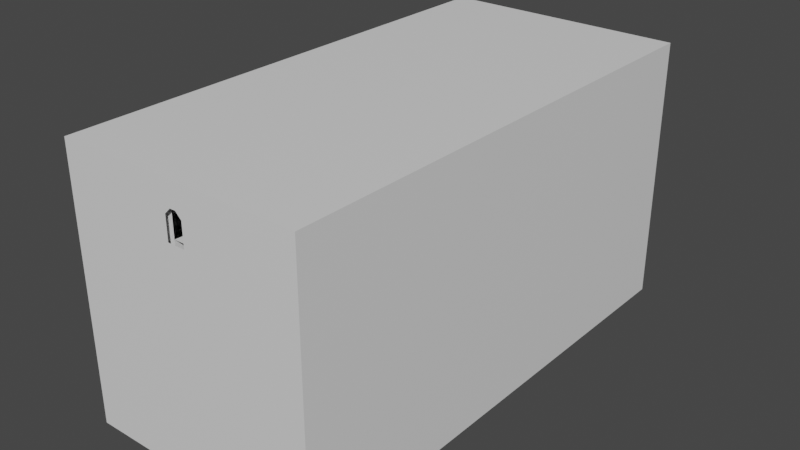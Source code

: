 # Source: tutorial_facilityRoomPushing3.blend  (saved by Blender 2.81.16; exported with 4.5.12 LTS)
import bpy
from mathutils import Matrix  # noqa: F401  (used for matrix-valued properties, if any)

bpy.ops.wm.read_factory_settings(use_empty=True)
scene = bpy.context.scene
scene.name = 'Scene'

# ---- collections
col_collection = bpy.data.collections.new('Collection'); scene.collection.children.link(col_collection)

# ---- materials (node trees are filled in below, after node groups)
mat_tile = bpy.data.materials.new('Tile')
mat_tile.use_transparent_shadow = False
mat_light = bpy.data.materials.new('Light')
mat_light.alpha_threshold = 0.0
mat_light.use_transparent_shadow = False
mat_light.line_color = (0.0, 0.0, 0.0, 1.0)

# ---- material node trees
mat_tile.use_nodes = True; mat_tile.node_tree.nodes.clear()
_N = mat_tile.node_tree.nodes; _L = mat_tile.node_tree.links
n0 = _N.new('ShaderNodeOutputMaterial'); n0.name = 'Material Output'; n0.location = (300, 300)
n1 = _N.new('ShaderNodeBsdfPrincipled'); n1.name = 'Principled BSDF'; n1.location = (10, 300)
n1.distribution = 'GGX'
n1.subsurface_method = 'BURLEY'
n1.inputs[3].default_value = 1.45
n1.inputs[27].default_value = (0.0, 0.0, 0.0, 1.0)
n1.inputs[28].default_value = 1.0
_L.new(n1.outputs[0], n0.inputs[0])
n0.is_active_output = True
mat_light.use_nodes = True; mat_light.node_tree.nodes.clear()
_N = mat_light.node_tree.nodes; _L = mat_light.node_tree.links
n0 = _N.new('ShaderNodeOutputMaterial'); n0.name = 'Material Output'; n0.location = (300, 300)
n1 = _N.new('ShaderNodeBsdfPrincipled'); n1.name = 'Principled BSDF'; n1.location = (10, 300)
n1.distribution = 'GGX'
n1.subsurface_method = 'BURLEY'
n1.inputs[2].default_value = 0.4
n1.inputs[3].default_value = 1.45
n1.inputs[27].default_value = (0.0, 0.0, 0.0, 1.0)
n1.inputs[28].default_value = 1.0
_L.new(n1.outputs[0], n0.inputs[0])
n0.is_active_output = True

# ---- world
world_world = bpy.data.worlds.new('World'); scene.world = world_world
world_world.use_nodes = True; world_world.node_tree.nodes.clear()
_N = world_world.node_tree.nodes; _L = world_world.node_tree.links
n0 = _N.new('ShaderNodeOutputWorld'); n0.name = 'World Output'; n0.location = (300, 300)
n1 = _N.new('ShaderNodeBackground'); n1.name = 'Background'; n1.location = (10, 300)
n1.inputs[0].default_value = (0.05088, 0.05088, 0.05088, 1.0)
_L.new(n1.outputs[0], n0.inputs[0])
n0.is_active_output = True
world_world.color = (0.05088, 0.05088, 0.05088)
world_world.use_sun_shadow = False
world_world.sun_shadow_jitter_overblur = 0.0

# ---- meshes
me_cube_001 = bpy.data.meshes.new('Cube.001')
me_cube_001.from_pydata([(16.0, 84.0, 0.0), (16.0, 84.0, 8.0), (16.0, 0.0, 0.0), (16.0, 0.0, 8.0), (-16.0, 84.0, 0.0), (-16.0, 84.0, 8.0), (-16.0, 0.0, 0.0), (-16.0, 0.0, 8.0), (-1.5, 0.0, 0.0), (1.5, 0.0, 0.0), (16.0, 56.0, 8.0), (16.0, 60.0, 8.0), (1.5, 84.0, 0.0), (-1.5, 84.0, 0.0), (-16.0, 28.0, 0.0), (-16.0, 44.0, 0.0), (16.0, 76.0, 0.0), (16.0, 72.0, 0.0), (-16.0, 56.0, 0.0), (-16.0, 60.0, 0.0), (-16.0, 76.0, 0.0), (16.0, 8.0, 8.0), (16.0, 60.0, 0.0), (16.0, 0.0, 2.55), (16.0, 0.0, 2.45), (-16.0, 0.0, 2.55), (-16.0, 0.0, 2.45), (-16.0, 84.0, 2.55), (-16.0, 84.0, 2.45), (16.0, 84.0, 2.45), (16.0, 84.0, 2.55), (16.0, 28.0, 8.0), (16.0, 24.0, 0.0), (16.0, 0.0, -8.0), (16.0, 84.0, -8.0), (1.5, 0.0, -8.0), (-16.0, 84.0, -8.0), (-16.0, 0.0, -8.0), (-1.5, 84.0, -8.0), (-1.5, 0.0, -8.0), (1.5, 84.0, -8.0), (-16.0, 28.0, 8.0), (-16.0, 8.0, 8.0), (-16.0, 8.0, 0.0), (-16.0, 12.0, 0.0), (-16.0, 56.0, 8.0), (-16.0, 72.0, 8.0), (-16.0, 76.0, 8.0), (1.0, 76.0, 0.0), (1.0, 72.0, 0.0), (1.0, 60.0, 0.0), (1.0, 56.0, 0.0), (1.0, 44.0, 0.0), (1.0, 40.0, 0.0), (1.0, 28.0, 0.0), (1.0, 24.0, 0.0), (1.0, 12.0, 0.0), (1.0, 8.0, 0.0), (-1.0, 76.0, 0.0), (-1.0, 72.0, 0.0), (-1.0, 60.0, 0.0), (-1.0, 56.0, 0.0), (-1.0, 44.0, 0.0), (-1.0, 40.0, 0.0), (-1.0, 28.0, 0.0), (-1.0, 24.0, 0.0), (-1.0, 12.0, 0.0), (-1.0, 8.0, 0.0), (16.0, 44.0, 2.45), (16.0, 76.0, 2.45), (16.0, 12.0, 2.55), (16.0, 24.0, 2.55), (16.0, 28.0, 2.55), (16.0, 60.0, 2.55), (-16.0, 76.0, 2.45), (-16.0, 72.0, 2.45), (-16.0, 60.0, 2.45), (-16.0, 44.0, 2.45), (-16.0, 8.0, 2.45), (-16.0, 76.0, 2.55), (-16.0, 72.0, 2.55), (-16.0, 60.0, 2.55), (-16.0, 56.0, 2.55), (-16.0, 40.0, 2.55), (-16.0, 28.0, 2.55), (-16.0, 8.0, 2.55), (16.0, 8.0, -8.0), (16.0, 12.0, -8.0), (16.0, 24.0, -8.0), (16.0, 28.0, -8.0), (16.0, 40.0, -8.0), (16.0, 44.0, -8.0), (16.0, 56.0, -8.0), (16.0, 60.0, -8.0), (16.0, 72.0, -8.0), (16.0, 76.0, -8.0), (-16.0, 76.0, -8.0), (-16.0, 72.0, -8.0), (-16.0, 60.0, -8.0), (-16.0, 56.0, -8.0), (-16.0, 44.0, -8.0), (-16.0, 40.0, -8.0), (-16.0, 28.0, -8.0), (-16.0, 24.0, -8.0), (-16.0, 12.0, -8.0), (-16.0, 8.0, -8.0), (1.0, 76.0, -8.0), (1.0, 72.0, -8.0), (1.0, 60.0, -8.0), (1.0, 56.0, -8.0), (1.0, 44.0, -8.0), (1.0, 40.0, -8.0), (1.0, 28.0, -8.0), (1.0, 24.0, -8.0), (1.0, 12.0, -8.0), (1.0, 8.0, -8.0), (-1.0, 76.0, -8.0), (-1.0, 72.0, -8.0), (-1.0, 60.0, -8.0), (-1.0, 56.0, -8.0), (-1.0, 44.0, -8.0), (-1.0, 40.0, -8.0), (-1.0, 28.0, -8.0), (-1.0, 24.0, -8.0), (-1.0, 12.0, -8.0), (-1.0, 8.0, -8.0), (16.0, 72.0, 8.0), (16.0, 56.0, 0.0), (16.0, 12.0, 8.0), (16.0, 28.0, 0.0), (16.0, 8.0, 0.0), (16.0, 12.0, 0.0), (16.0, 24.0, 8.0), (16.0, 24.0, 2.45), (16.0, 28.0, 2.45), (16.0, 8.0, 2.45), (16.0, 12.0, 2.45), (16.0, 56.0, 2.45), (16.0, 60.0, 2.45), (16.0, 8.0, 2.55), (16.0, 44.0, 2.55), (16.0, 56.0, 2.55), (-16.0, 12.0, 2.55), (-16.0, 24.0, 2.55), (-16.0, 44.0, 2.55), (-16.0, 60.0, 8.0), (-16.0, 12.0, 2.45), (-16.0, 24.0, 2.45), (-16.0, 28.0, 2.45), (-16.0, 40.0, 2.45), (-16.0, 56.0, 2.45), (-16.0, 40.0, 0.0), (-16.0, 24.0, 0.0), (-16.0, 72.0, 0.0), (-16.0, 24.0, 8.0), (-16.0, 12.0, 8.0), (-16.0, 44.0, 8.0), (-16.0, 40.0, 8.0), (1.5, 0.0, 2.45), (1.5, 0.0, 2.55), (1.5, 84.0, 4.0), (-1.5, 84.0, 4.0), (-1.5, 0.0, 2.45), (-1.5, 0.0, 2.55), (0.5, 84.0, 5.0), (-0.5, 84.0, 5.0), (16.0, 84.0, 4.0), (16.0, 84.0, 5.0), (-16.0, 84.0, 4.0), (-16.0, 84.0, 5.0), (-1.5, 84.0, 2.55), (1.5, 84.0, 2.55), (-1.5, 84.0, 2.45), (1.5, 84.0, 2.45), (16.0, 0.0, 4.0), (-16.0, 0.0, 4.0), (16.0, 0.0, 5.0), (-16.0, 0.0, 5.0), (1.5, 0.0, 4.0), (0.5, 0.0, 5.0), (-1.5, 0.0, 4.0), (-0.5, 0.0, 5.0), (3.672e-06, 0.0, 8.0), (3.672e-06, 0.0, 5.0), (-3.672e-06, 84.0, 8.0), (-3.672e-06, 84.0, 5.0), (16.0, 40.0, 0.0), (16.0, 44.0, 0.0), (16.0, 44.0, 8.0), (16.0, 40.0, 8.0), (16.0, 76.0, 2.55), (16.0, 40.0, 2.45), (16.0, 40.0, 2.55), (16.0, 76.0, 8.0), (16.0, 72.0, 2.45), (16.0, 72.0, 2.55), (-20.0, 60.0, 0.0), (-20.0, 56.0, 0.0), (-20.0, 60.0, 2.45), (-20.0, 60.0, 2.55), (-20.0, 28.0, 0.0), (-20.0, 24.0, 0.0), (-20.0, 56.0, 8.0), (-20.0, 56.0, 2.55), (-20.0, 28.0, 8.0), (-20.0, 28.0, 2.55), (-20.0, 24.0, 8.0), (-20.0, 24.0, 2.55), (-20.0, 24.0, 2.45), (-20.0, 60.0, 8.0), (-20.0, 28.0, 2.45), (-20.0, 56.0, 2.45), (20.0, 72.0, 0.0), (20.0, 76.0, 0.0), (20.0, 76.0, 2.45), (20.0, 8.0, 0.0), (20.0, 12.0, 0.0), (20.0, 8.0, 2.45), (20.0, 8.0, 2.55), (20.0, 12.0, 2.45), (20.0, 12.0, 8.0), (20.0, 8.0, 8.0), (20.0, 44.0, 2.45), (20.0, 44.0, 2.55), (20.0, 12.0, 2.55), (20.0, 40.0, 0.0), (20.0, 44.0, 0.0), (20.0, 44.0, 8.0), (20.0, 40.0, 8.0), (20.0, 40.0, 2.45), (20.0, 40.0, 2.55), (20.0, 76.0, 8.0), (20.0, 76.0, 2.55), (20.0, 72.0, 2.45), (20.0, 72.0, 2.55), (20.0, 72.0, 8.0), (16.0, 76.0, -12.0), (16.0, 84.0, -12.0), (-1.5, 84.0, -12.0), (-16.0, 84.0, -12.0), (1.5, 84.0, -12.0), (16.0, 12.0, -12.0), (16.0, 24.0, -12.0), (16.0, 28.0, -12.0), (16.0, 40.0, -12.0), (16.0, 44.0, -12.0), (16.0, 56.0, -12.0), (16.0, 60.0, -12.0), (16.0, 72.0, -12.0), (-16.0, 76.0, -12.0), (-16.0, 72.0, -12.0), (-16.0, 60.0, -12.0), (-16.0, 56.0, -12.0), (-16.0, 44.0, -12.0), (-16.0, 40.0, -12.0), (-16.0, 28.0, -12.0), (-16.0, 24.0, -12.0), (-16.0, 12.0, -12.0), (1.0, 76.0, -12.0), (1.0, 72.0, -12.0), (1.0, 60.0, -12.0), (1.0, 56.0, -12.0), (1.0, 44.0, -12.0), (1.0, 40.0, -12.0), (1.0, 28.0, -12.0), (1.0, 24.0, -12.0), (1.0, 12.0, -12.0), (-1.0, 76.0, -12.0), (-1.0, 72.0, -12.0), (-1.0, 60.0, -12.0), (-1.0, 56.0, -12.0), (-1.0, 44.0, -12.0), (-1.0, 40.0, -12.0), (-1.0, 28.0, -12.0), (-1.0, 24.0, -12.0), (-1.0, 12.0, -12.0), (16.0, 76.0, -16.0), (16.0, 84.0, -16.0), (-1.5, 84.0, -16.0), (-16.0, 84.0, -16.0), (1.5, 84.0, -16.0), (16.0, 24.0, -16.0), (16.0, 28.0, -16.0), (16.0, 40.0, -16.0), (16.0, 44.0, -16.0), (16.0, 56.0, -16.0), (16.0, 60.0, -16.0), (16.0, 72.0, -16.0), (-16.0, 76.0, -16.0), (-16.0, 72.0, -16.0), (-16.0, 60.0, -16.0), (-16.0, 56.0, -16.0), (-16.0, 44.0, -16.0), (-16.0, 40.0, -16.0), (-16.0, 28.0, -16.0), (-16.0, 24.0, -16.0), (1.0, 76.0, -16.0), (1.0, 72.0, -16.0), (1.0, 60.0, -16.0), (1.0, 56.0, -16.0), (1.0, 44.0, -16.0), (1.0, 40.0, -16.0), (1.0, 28.0, -16.0), (1.0, 24.0, -16.0), (-1.0, 76.0, -16.0), (-1.0, 72.0, -16.0), (-1.0, 60.0, -16.0), (-1.0, 56.0, -16.0), (-1.0, 44.0, -16.0), (-1.0, 40.0, -16.0), (-1.0, 28.0, -16.0), (-1.0, 24.0, -16.0), (16.0, 76.0, -20.0), (16.0, 84.0, -20.0), (-1.5, 84.0, -20.0), (-16.0, 84.0, -20.0), (1.5, 84.0, -20.0), (16.0, 28.0, -20.0), (16.0, 40.0, -20.0), (16.0, 44.0, -20.0), (16.0, 56.0, -20.0), (16.0, 60.0, -20.0), (16.0, 72.0, -20.0), (-16.0, 76.0, -20.0), (-16.0, 72.0, -20.0), (-16.0, 60.0, -20.0), (-16.0, 56.0, -20.0), (-16.0, 44.0, -20.0), (-16.0, 40.0, -20.0), (-16.0, 28.0, -20.0), (1.0, 76.0, -20.0), (1.0, 72.0, -20.0), (1.0, 60.0, -20.0), (1.0, 56.0, -20.0), (1.0, 44.0, -20.0), (1.0, 40.0, -20.0), (1.0, 28.0, -20.0), (-1.0, 76.0, -20.0), (-1.0, 72.0, -20.0), (-1.0, 60.0, -20.0), (-1.0, 56.0, -20.0), (-1.0, 44.0, -20.0), (-1.0, 40.0, -20.0), (-1.0, 28.0, -20.0), (16.0, 76.0, -24.0), (16.0, 84.0, -24.0), (-1.5, 84.0, -24.0), (-16.0, 84.0, -24.0), (1.5, 84.0, -24.0), (16.0, 40.0, -24.0), (16.0, 44.0, -24.0), (16.0, 56.0, -24.0), (16.0, 60.0, -24.0), (16.0, 72.0, -24.0), (-16.0, 76.0, -24.0), (-16.0, 72.0, -24.0), (-16.0, 60.0, -24.0), (-16.0, 56.0, -24.0), (-16.0, 44.0, -24.0), (-16.0, 40.0, -24.0), (1.0, 76.0, -24.0), (1.0, 72.0, -24.0), (1.0, 60.0, -24.0), (1.0, 56.0, -24.0), (1.0, 44.0, -24.0), (1.0, 40.0, -24.0), (-1.0, 76.0, -24.0), (-1.0, 72.0, -24.0), (-1.0, 60.0, -24.0), (-1.0, 56.0, -24.0), (-1.0, 44.0, -24.0), (-1.0, 40.0, -24.0), (16.0, 76.0, -28.0), (16.0, 84.0, -28.0), (-1.5, 84.0, -28.0), (-16.0, 84.0, -28.0), (1.5, 84.0, -28.0), (16.0, 44.0, -28.0), (16.0, 56.0, -28.0), (16.0, 60.0, -28.0), (16.0, 72.0, -28.0), (-16.0, 76.0, -28.0), (-16.0, 72.0, -28.0), (-16.0, 60.0, -28.0), (-16.0, 56.0, -28.0), (-16.0, 44.0, -28.0), (1.0, 76.0, -28.0), (1.0, 72.0, -28.0), (1.0, 60.0, -28.0), (1.0, 56.0, -28.0), (1.0, 44.0, -28.0), (-1.0, 76.0, -28.0), (-1.0, 72.0, -28.0), (-1.0, 60.0, -28.0), (-1.0, 56.0, -28.0), (-1.0, 44.0, -28.0), (16.0, 76.0, -32.0), (16.0, 84.0, -32.0), (-1.5, 84.0, -32.0), (-16.0, 84.0, -32.0), (1.5, 84.0, -32.0), (16.0, 56.0, -32.0), (16.0, 60.0, -32.0), (16.0, 72.0, -32.0), (-16.0, 76.0, -32.0), (-16.0, 72.0, -32.0), (-16.0, 60.0, -32.0), (-16.0, 56.0, -32.0), (1.0, 76.0, -32.0), (1.0, 72.0, -32.0), (1.0, 60.0, -32.0), (1.0, 56.0, -32.0), (-1.0, 76.0, -32.0), (-1.0, 72.0, -32.0), (-1.0, 60.0, -32.0), (-1.0, 56.0, -32.0), (16.0, 76.0, -36.0), (16.0, 84.0, -36.0), (-1.5, 84.0, -36.0), (-16.0, 84.0, -36.0), (1.5, 84.0, -36.0), (16.0, 60.0, -36.0), (16.0, 72.0, -36.0), (-16.0, 76.0, -36.0), (-16.0, 72.0, -36.0), (-16.0, 60.0, -36.0), (1.0, 76.0, -36.0), (1.0, 72.0, -36.0), (1.0, 60.0, -36.0), (-1.0, 76.0, -36.0), (-1.0, 72.0, -36.0), (-1.0, 60.0, -36.0), (-21.0, -1.0, -37.0), (-21.0, -1.0, 9.0), (-21.0, 85.0, -37.0), (-21.0, 85.0, 9.0), (21.0, -1.0, -37.0), (21.0, -1.0, 9.0), (21.0, 85.0, -37.0), (21.0, 85.0, 9.0), (1.5, 85.0, 0.0), (-1.5, 85.0, 0.0), (1.5, 85.0, 4.0), (-1.5, 85.0, 4.0), (0.5, 85.0, 5.0), (-0.5, 85.0, 5.0), (-1.5, -1.0, 0.0), (1.5, -1.0, 0.0), (1.5, -1.0, 4.0), (0.5, -1.0, 5.0), (-1.5, -1.0, 4.0), (-0.5, -1.0, 5.0)], [], [(103, 104, 257, 256), (114, 87, 241, 266), (58, 13, 38, 116), (42, 21, 3, 182, 7), (6, 8, 39, 37), (48, 12, 13, 58), (117, 116, 267, 268), (4, 20, 96, 36), (89, 90, 244, 243), (102, 103, 256, 255), (116, 38, 238, 267), (88, 89, 243, 242), (101, 102, 255, 254), (87, 88, 242, 241), (100, 101, 254, 253), (34, 40, 240, 237), (42, 7, 177, 175, 25, 85), (125, 124, 104, 105), (113, 114, 266, 265), (193, 1, 167, 166, 30, 190), (130, 2, 24, 135), (135, 24, 23, 139), (39, 125, 105, 37), (104, 124, 275, 257), (20, 4, 28, 74), (74, 28, 27, 79), (99, 100, 253, 252), (112, 113, 265, 264), (98, 99, 252, 251), (38, 36, 239, 238), (20, 153, 97, 96), (18, 15, 100, 99), (13, 4, 36, 38), (9, 2, 33, 35), (16, 0, 34, 95), (57, 9, 35, 115), (43, 6, 37, 105), (0, 12, 40, 34), (151, 14, 102, 101), (86, 115, 35, 33), (15, 151, 101, 100), (19, 18, 99, 98), (111, 112, 264, 263), (153, 19, 98, 97), (87, 114, 115, 86), (14, 152, 103, 102), (152, 44, 104, 103), (12, 48, 106, 40), (48, 49, 107, 106), (49, 50, 108, 107), (50, 51, 109, 108), (51, 52, 110, 109), (52, 53, 111, 110), (53, 54, 112, 111), (54, 55, 113, 112), (55, 56, 114, 113), (56, 57, 115, 114), (2, 130, 86, 33), (130, 131, 87, 86), (131, 32, 88, 87), (32, 129, 89, 88), (129, 186, 90, 89), (186, 187, 91, 90), (187, 127, 92, 91), (127, 22, 93, 92), (22, 17, 94, 93), (17, 16, 95, 94), (26, 78, 85, 25), (6, 43, 78, 26), (29, 69, 190, 30), (194, 138, 73, 195), (137, 68, 140, 141), (191, 134, 72, 192), (133, 136, 70, 71), (0, 16, 69, 29), (17, 22, 138, 194), (127, 187, 68, 137), (186, 129, 134, 191), (32, 131, 136, 133), (3, 21, 139, 23, 174, 176), (128, 132, 71, 70), (31, 189, 192, 72), (188, 10, 141, 140), (11, 126, 195, 73), (9, 57, 67, 8), (57, 56, 66, 67), (56, 55, 65, 66), (55, 54, 64, 65), (54, 53, 63, 64), (53, 52, 62, 63), (52, 51, 61, 62), (51, 50, 60, 61), (50, 49, 59, 60), (49, 48, 58, 59), (5, 184, 1, 193, 47), (47, 193, 126, 46), (46, 126, 11, 145), (145, 11, 10, 45), (45, 10, 188, 156), (156, 188, 189, 157), (157, 189, 31, 41), (41, 31, 132, 154), (154, 132, 128, 155), (155, 128, 21, 42), (8, 67, 125, 39), (67, 66, 124, 125), (66, 65, 123, 124), (65, 64, 122, 123), (64, 63, 121, 122), (63, 62, 120, 121), (62, 61, 119, 120), (61, 60, 118, 119), (60, 59, 117, 118), (59, 58, 116, 117), (138, 137, 141, 73), (134, 133, 71, 72), (22, 127, 137, 138), (129, 32, 133, 134), (132, 31, 72, 71), (10, 11, 73, 141), (154, 155, 142, 143), (84, 41, 204, 205), (157, 41, 84, 83), (45, 156, 144, 82), (46, 145, 81, 80), (19, 153, 75, 76), (15, 18, 150, 77), (14, 151, 149, 148), (44, 152, 147, 146), (76, 75, 80, 81), (77, 150, 82, 144), (148, 149, 83, 84), (146, 147, 143, 142), (19, 76, 198, 196), (41, 154, 206, 204), (15, 77, 149, 151), (156, 157, 83, 144), (143, 147, 208, 207), (20, 74, 75, 153), (47, 46, 80, 79), (80, 75, 74, 79), (45, 82, 203, 202), (83, 149, 77, 144), (148, 84, 205, 210), (26, 25, 163, 162), (23, 24, 158, 159), (161, 165, 169, 168), (171, 173, 29, 30), (27, 28, 172, 170), (184, 185, 164, 167, 1), (164, 160, 166, 167), (161, 168, 27, 170), (28, 4, 13, 172), (5, 47, 79, 27, 168, 169), (30, 166, 160, 171), (0, 29, 173, 12), (26, 162, 8, 6), (24, 2, 9, 158), (176, 174, 178, 179), (175, 177, 181, 180), (175, 180, 163, 25), (174, 23, 159, 178), (182, 3, 176, 179, 183), (85, 78, 146, 142), (155, 42, 85, 142), (105, 104, 44, 43), (78, 43, 44, 146), (7, 182, 183, 181, 177), (5, 169, 165, 185, 184), (193, 190, 232, 231), (140, 68, 222, 223), (128, 70, 224, 220), (186, 191, 229, 225), (135, 139, 218, 217), (69, 16, 213, 214), (16, 17, 212, 213), (139, 21, 221, 218), (126, 193, 231, 235), (209, 202, 203, 199), (200, 210, 208, 201), (204, 206, 207, 205), (196, 198, 211, 197), (203, 211, 198, 199), (207, 208, 210, 205), (81, 145, 209, 199), (82, 150, 211, 203), (76, 81, 199, 198), (147, 152, 201, 208), (154, 143, 207, 206), (145, 45, 202, 209), (18, 19, 196, 197), (14, 148, 210, 200), (150, 18, 197, 211), (152, 14, 200, 201), (214, 233, 234, 232), (222, 229, 230, 223), (219, 217, 218, 224), (213, 212, 233, 214), (226, 225, 229, 222), (216, 215, 217, 219), (221, 220, 224, 218), (228, 227, 223, 230), (235, 231, 232, 234), (17, 194, 233, 212), (194, 195, 234, 233), (188, 140, 223, 227), (136, 131, 216, 219), (190, 69, 214, 232), (131, 130, 215, 216), (192, 189, 228, 230), (195, 126, 235, 234), (130, 135, 217, 215), (68, 187, 226, 222), (70, 136, 219, 224), (21, 128, 220, 221), (187, 186, 225, 226), (189, 188, 227, 228), (191, 192, 230, 229), (258, 259, 297, 296), (272, 271, 308, 309), (245, 246, 285, 284), (240, 258, 296, 280), (271, 270, 307, 308), (244, 245, 284, 283), (270, 269, 306, 307), (243, 244, 283, 282), (242, 265, 266, 241), (255, 256, 295, 294), (269, 268, 305, 306), (242, 243, 282, 281), (254, 255, 294, 293), (268, 267, 304, 305), (253, 254, 293, 292), (267, 238, 278, 304), (275, 274, 256, 257), (237, 240, 280, 277), (90, 91, 245, 244), (118, 117, 268, 269), (91, 92, 246, 245), (119, 118, 269, 270), (40, 106, 258, 240), (92, 93, 247, 246), (120, 119, 270, 271), (106, 107, 259, 258), (93, 94, 248, 247), (121, 120, 271, 272), (107, 108, 260, 259), (94, 95, 236, 248), (122, 121, 272, 273), (108, 109, 261, 260), (95, 34, 237, 236), (36, 96, 249, 239), (123, 122, 273, 274), (109, 110, 262, 261), (96, 97, 250, 249), (124, 123, 274, 275), (110, 111, 263, 262), (97, 98, 251, 250), (286, 287, 322, 321), (282, 302, 303, 281), (302, 282, 317, 336), (298, 299, 333, 332), (285, 286, 321, 320), (311, 310, 294, 295), (297, 298, 332, 331), (284, 285, 320, 319), (296, 297, 331, 330), (310, 309, 342, 343), (283, 284, 319, 318), (280, 296, 330, 316), (309, 308, 341, 342), (282, 283, 318, 317), (308, 307, 340, 341), (293, 294, 329, 328), (246, 247, 286, 285), (273, 272, 309, 310), (259, 260, 298, 297), (247, 248, 287, 286), (274, 273, 310, 311), (260, 261, 299, 298), (248, 236, 276, 287), (261, 262, 300, 299), (239, 249, 288, 279), (262, 263, 301, 300), (249, 250, 289, 288), (256, 274, 311, 295), (263, 264, 302, 301), (250, 251, 290, 289), (236, 237, 277, 276), (264, 265, 303, 302), (265, 242, 281, 303), (251, 252, 291, 290), (238, 239, 279, 278), (252, 253, 292, 291), (313, 316, 348, 345), (335, 318, 349, 365), (342, 341, 370, 371), (314, 315, 347, 346), (327, 328, 359, 358), (341, 340, 369, 370), (312, 313, 345, 344), (318, 335, 336, 317), (326, 327, 358, 357), (343, 342, 328, 329), (340, 339, 368, 369), (325, 326, 357, 356), (339, 338, 367, 368), (324, 325, 356, 355), (294, 310, 343, 329), (299, 300, 334, 333), (287, 276, 312, 322), (300, 301, 335, 334), (279, 288, 323, 315), (301, 302, 336, 335), (288, 289, 324, 323), (289, 290, 325, 324), (304, 278, 314, 337), (290, 291, 326, 325), (276, 277, 313, 312), (305, 304, 337, 338), (291, 292, 327, 326), (278, 279, 315, 314), (306, 305, 338, 339), (292, 293, 328, 327), (277, 280, 316, 313), (307, 306, 339, 340), (366, 346, 374, 391), (350, 364, 365, 349), (371, 370, 358, 359), (351, 352, 379, 378), (358, 370, 395, 385), (357, 358, 385, 384), (350, 351, 378, 377), (356, 357, 384, 383), (363, 364, 390, 389), (355, 356, 383, 382), (362, 363, 389, 388), (345, 348, 376, 373), (316, 330, 360, 348), (330, 331, 361, 360), (318, 319, 350, 349), (328, 342, 371, 359), (331, 332, 362, 361), (319, 320, 351, 350), (332, 333, 363, 362), (320, 321, 352, 351), (333, 334, 364, 363), (321, 322, 353, 352), (334, 335, 365, 364), (322, 312, 344, 353), (315, 323, 354, 347), (337, 314, 346, 366), (323, 324, 355, 354), (338, 337, 366, 367), (389, 378, 401, 411), (388, 389, 411, 410), (372, 373, 397, 396), (375, 381, 404, 399), (387, 388, 410, 409), (395, 394, 384, 385), (380, 372, 396, 403), (378, 389, 390, 377), (386, 387, 409, 408), (394, 393, 414, 415), (352, 353, 380, 379), (367, 366, 391, 392), (364, 350, 377, 390), (348, 360, 386, 376), (353, 344, 372, 380), (368, 367, 392, 393), (344, 345, 373, 372), (360, 361, 387, 386), (347, 354, 381, 375), (369, 368, 393, 394), (346, 347, 375, 374), (361, 362, 388, 387), (354, 355, 382, 381), (370, 369, 394, 395), (415, 414, 406, 407), (406, 414, 431, 425), (402, 403, 422, 421), (402, 410, 411, 401), (408, 409, 427, 426), (400, 408, 426, 420), (397, 400, 420, 417), (410, 402, 421, 428), (381, 382, 405, 404), (384, 394, 415, 407), (374, 375, 399, 398), (382, 383, 406, 405), (373, 376, 400, 397), (391, 374, 398, 412), (383, 384, 407, 406), (392, 391, 412, 413), (378, 379, 402, 401), (393, 392, 413, 414), (376, 386, 408, 400), (379, 380, 403, 402), (417, 420, 426, 416), (431, 430, 424, 425), (416, 426, 427, 422), (430, 429, 423, 424), (422, 427, 428, 421), (429, 418, 419, 423), (409, 410, 428, 427), (403, 396, 416, 422), (399, 404, 423, 419), (412, 398, 418, 429), (404, 405, 424, 423), (396, 397, 417, 416), (413, 412, 429, 430), (405, 406, 425, 424), (398, 399, 419, 418), (414, 413, 430, 431), (432, 433, 435, 434), (438, 434, 441, 440), (438, 439, 437, 436), (434, 438, 436, 432), (439, 435, 433, 437), (435, 439, 444, 445), (444, 439, 442), (445, 443, 435), (441, 434, 435, 443), (442, 439, 438, 440), (432, 436, 447, 446), (437, 433, 451, 449), (449, 448, 437), (451, 433, 450), (436, 437, 448, 447), (433, 432, 446, 450)])
me_cube_001.polygons.foreach_set('material_index', [0, 0, 0, 0, 0, 0, 0, 0, 0, 0, 0, 0, 0, 0, 0, 0, 0, 0, 0, 0, 0, 1, 0, 0, 0, 1, 0, 0, 0, 0, 0, 0, 0, 0, 0, 0, 0, 0, 0, 0, 0, 0, 0, 0, 0, 0, 0, 0, 0, 0, 0, 0, 0, 0, 0, 0, 0, 0, 0, 0, 0, 0, 0, 0, 0, 0, 0, 1, 0, 1, 1, 1, 1, 1, 0, 0, 0, 0, 0, 0, 0, 0, 0, 0, 0, 0, 0, 0, 0, 0, 0, 0, 0, 0, 0, 0, 0, 0, 0, 0, 0, 0, 0, 0, 0, 0, 0, 0, 0, 0, 0, 0, 0, 0, 1, 1, 0, 0, 0, 0, 0, 0, 0, 0, 0, 0, 0, 0, 0, 1, 1, 1, 1, 0, 0, 0, 0, 1, 0, 0, 1, 0, 1, 1, 1, 1, 0, 1, 1, 0, 0, 0, 0, 0, 0, 0, 0, 0, 0, 0, 0, 0, 0, 1, 0, 0, 0, 0, 0, 0, 1, 0, 0, 1, 0, 0, 0, 0, 0, 0, 0, 0, 1, 1, 0, 1, 1, 0, 0, 0, 0, 0, 0, 0, 1, 1, 1, 0, 0, 0, 0, 0, 0, 0, 1, 0, 0, 1, 0, 0, 0, 0, 0, 1, 0, 0, 0, 1, 0, 0, 0, 0, 0, 0, 0, 0, 0, 0, 0, 0, 0, 0, 0, 0, 0, 0, 0, 0, 0, 0, 0, 0, 0, 0, 0, 0, 0, 0, 0, 0, 0, 0, 0, 0, 0, 0, 0, 0, 0, 0, 0, 0, 0, 0, 0, 0, 0, 0, 0, 0, 0, 0, 0, 0, 0, 0, 0, 0, 0, 0, 0, 0, 0, 0, 0, 0, 0, 0, 0, 0, 0, 0, 0, 0, 0, 0, 0, 0, 0, 0, 0, 0, 0, 0, 0, 0, 0, 0, 0, 0, 0, 0, 0, 0, 0, 0, 0, 0, 0, 0, 0, 0, 0, 0, 0, 0, 0, 0, 0, 0, 0, 0, 0, 0, 0, 0, 0, 0, 0, 0, 0, 0, 0, 0, 0, 0, 0, 0, 0, 0, 0, 0, 0, 0, 0, 0, 0, 0, 0, 0, 0, 0, 0, 0, 0, 0, 0, 0, 0, 0, 0, 0, 0, 0, 0, 0, 0, 0, 0, 0, 0, 0, 0, 0, 0, 0, 0, 0, 0, 0, 0, 0, 0, 0, 0, 0, 0, 0, 0, 0, 0, 0, 0, 0, 0, 0, 0, 0, 0, 0, 0, 0, 0, 0, 0, 0, 0, 0, 0, 0, 0, 0, 0, 0, 0, 0, 0, 0, 0, 0])
_uv = me_cube_001.uv_layers.new(name='UVMap')
_uv.uv.foreach_set('vector', [28.0, 60.0, 28.0, 72.0, 24.0, 72.0, 24.0, 60.0, 134.0, 114.0, 134.0, 99.0, 138.0, 99.0, 138.0, 114.0, 124.0, 8.0, 124.0, 0.0, 132.0, 0.0, 132.0, 8.0, 0.0, 160.0, 32.0, 160.0, 32.0, 168.0, 16.0, 168.0, 0.0, 168.0, 72.0, 84.0, 72.0, 98.5, 64.0, 98.5, 64.0, 84.0, 161.0, 8.0, 160.5, 0.0, 163.5, 0.0, 163.0, 8.0, 132.0, 12.0, 132.0, 8.0, 136.0, 8.0, 136.0, 12.0, 36.0, 0.0, 36.0, 8.0, 28.0, 8.0, 28.0, 0.0, 72.0, 28.0, 72.0, 40.0, 68.0, 40.0, 68.0, 28.0, 28.0, 56.0, 28.0, 60.0, 24.0, 60.0, 24.0, 56.0, 132.0, 8.0, 132.0, 0.0, 136.0, 0.0, 136.0, 8.0, 72.0, 24.0, 72.0, 28.0, 68.0, 28.0, 68.0, 24.0, 28.0, 44.0, 28.0, 56.0, 24.0, 56.0, 24.0, 44.0, 72.0, 12.0, 72.0, 24.0, 68.0, 24.0, 68.0, 12.0, 28.0, 40.0, 28.0, 44.0, 24.0, 44.0, 24.0, 40.0, 64.0, 112.0, 49.5, 112.0, 49.5, 108.0, 64.0, 108.0, 44.0, 76.0, 44.0, 84.0, 41.0, 84.0, 40.0, 84.0, 38.55, 84.0, 38.55, 76.0, 88.0, 108.0, 92.0, 108.0, 92.0, 123.0, 88.0, 123.0, 116.0, 60.0, 116.0, 72.0, 112.0, 72.0, 112.0, 60.0, 88.0, 76.0, 88.0, 84.0, 85.0, 84.0, 84.0, 84.0, 82.55, 84.0, 82.55, 76.0, 80.0, 8.0, 80.0, 0.0, 82.45, 0.0, 82.45, 8.0, 82.45, 8.0, 82.45, 0.0, 82.55, 0.0, 82.55, 8.0, 80.0, 108.5, 88.0, 108.0, 88.0, 123.0, 80.0, 123.0, 134.0, 129.0, 134.0, 114.0, 138.0, 114.0, 138.0, 129.0, 36.0, 8.0, 36.0, 0.0, 38.45, 0.0, 38.45, 8.0, 38.45, 8.0, 38.45, 0.0, 38.55, 0.0, 38.55, 8.0, 28.0, 28.0, 28.0, 40.0, 24.0, 40.0, 24.0, 28.0, 116.0, 56.0, 116.0, 60.0, 112.0, 60.0, 112.0, 56.0, 28.0, 24.0, 28.0, 28.0, 24.0, 28.0, 24.0, 24.0, 46.5, 112.0, 32.0, 112.0, 32.0, 108.0, 46.5, 108.0, 36.0, 8.0, 36.0, 12.0, 28.0, 12.0, 28.0, 8.0, 36.0, 28.0, 36.0, 40.0, 28.0, 40.0, 28.0, 28.0, 46.5, 120.0, 32.0, 120.0, 32.0, 112.0, 46.5, 112.0, 72.0, 101.5, 72.0, 116.0, 64.0, 116.0, 64.0, 101.5, 80.0, 76.0, 80.0, 84.0, 72.0, 84.0, 72.0, 76.0, 124.0, 76.0, 124.0, 84.0, 116.0, 84.0, 116.0, 76.0, 36.0, 76.0, 36.0, 84.0, 28.0, 84.0, 28.0, 76.0, 64.0, 120.0, 49.5, 120.0, 49.5, 112.0, 64.0, 112.0, 36.0, 44.0, 36.0, 56.0, 28.0, 56.0, 28.0, 44.0, 96.0, 123.0, 96.0, 108.0, 104.0, 108.5, 104.0, 123.0, 36.0, 40.0, 36.0, 44.0, 28.0, 44.0, 28.0, 40.0, 36.0, 24.0, 36.0, 28.0, 28.0, 28.0, 28.0, 24.0, 116.0, 44.0, 116.0, 56.0, 112.0, 56.0, 112.0, 44.0, 36.0, 12.0, 36.0, 24.0, 28.0, 24.0, 28.0, 12.0, 92.0, 123.0, 92.0, 108.0, 96.0, 108.0, 96.0, 123.0, 36.0, 56.0, 36.0, 60.0, 28.0, 60.0, 28.0, 56.0, 36.0, 60.0, 36.0, 72.0, 28.0, 72.0, 28.0, 60.0, 124.0, 0.0, 124.0, 8.0, 116.0, 8.0, 116.0, 0.0, 124.0, 8.0, 124.0, 12.0, 116.0, 12.0, 116.0, 8.0, 124.0, 12.0, 124.0, 24.0, 116.0, 24.0, 116.0, 12.0, 124.0, 24.0, 124.0, 28.0, 116.0, 28.0, 116.0, 24.0, 124.0, 28.0, 124.0, 40.0, 116.0, 40.0, 116.0, 28.0, 124.0, 40.0, 124.0, 44.0, 116.0, 44.0, 116.0, 40.0, 124.0, 44.0, 124.0, 56.0, 116.0, 56.0, 116.0, 44.0, 124.0, 56.0, 124.0, 60.0, 116.0, 60.0, 116.0, 56.0, 124.0, 60.0, 124.0, 72.0, 116.0, 72.0, 116.0, 60.0, 124.0, 72.0, 124.0, 76.0, 116.0, 76.0, 116.0, 72.0, 80.0, 0.0, 80.0, 8.0, 72.0, 8.0, 72.0, 0.0, 80.0, 8.0, 80.0, 12.0, 72.0, 12.0, 72.0, 8.0, 80.0, 12.0, 80.0, 24.0, 72.0, 24.0, 72.0, 12.0, 80.0, 24.0, 80.0, 28.0, 72.0, 28.0, 72.0, 24.0, 80.0, 28.0, 80.0, 40.0, 72.0, 40.0, 72.0, 28.0, 80.0, 40.0, 80.0, 44.0, 72.0, 44.0, 72.0, 40.0, 80.0, 44.0, 80.0, 56.0, 72.0, 56.0, 72.0, 44.0, 80.0, 56.0, 80.0, 60.0, 72.0, 60.0, 72.0, 56.0, 80.0, 60.0, 80.0, 72.0, 72.0, 72.0, 72.0, 60.0, 80.0, 72.0, 80.0, 76.0, 72.0, 76.0, 72.0, 72.0, 38.45, 84.0, 38.45, 76.0, 38.55, 76.0, 38.55, 84.0, 36.0, 84.0, 36.0, 76.0, 38.45, 76.0, 38.45, 84.0, 82.45, 84.0, 82.45, 76.0, 82.55, 76.0, 82.55, 84.0, 82.45, 72.0, 82.45, 60.0, 82.55, 60.0, 82.55, 72.0, 82.45, 56.0, 82.45, 44.0, 82.55, 44.0, 82.55, 56.0, 82.45, 40.0, 82.45, 28.0, 82.55, 28.0, 82.55, 40.0, 82.45, 24.0, 82.45, 12.0, 82.55, 12.0, 82.55, 24.0, 80.0, 84.0, 80.0, 76.0, 82.45, 76.0, 82.45, 84.0, 80.0, 72.0, 80.0, 60.0, 82.45, 60.0, 82.45, 72.0, 80.0, 56.0, 80.0, 44.0, 82.45, 44.0, 82.45, 56.0, 80.0, 40.0, 80.0, 28.0, 82.45, 28.0, 82.45, 40.0, 80.0, 24.0, 80.0, 12.0, 82.45, 12.0, 82.45, 24.0, 88.0, 0.0, 88.0, 8.0, 82.55, 8.0, 82.55, 0.0, 84.0, 0.0, 85.0, 0.0, 88.0, 12.0, 88.0, 24.0, 82.55, 24.0, 82.55, 12.0, 88.0, 28.0, 88.0, 40.0, 82.55, 40.0, 82.55, 28.0, 88.0, 44.0, 88.0, 56.0, 82.55, 56.0, 82.55, 44.0, 88.0, 60.0, 88.0, 72.0, 82.55, 72.0, 82.55, 60.0, 160.5, 84.0, 161.0, 76.0, 163.0, 76.0, 163.5, 84.0, 161.0, 76.0, 161.0, 72.0, 163.0, 72.0, 163.0, 76.0, 161.0, 72.0, 161.0, 60.0, 163.0, 60.0, 163.0, 72.0, 161.0, 60.0, 161.0, 56.0, 163.0, 56.0, 163.0, 60.0, 161.0, 56.0, 161.0, 44.0, 163.0, 44.0, 163.0, 56.0, 161.0, 44.0, 161.0, 40.0, 163.0, 40.0, 163.0, 44.0, 161.0, 40.0, 161.0, 28.0, 163.0, 28.0, 163.0, 40.0, 161.0, 28.0, 161.0, 24.0, 163.0, 24.0, 163.0, 28.0, 161.0, 24.0, 161.0, 12.0, 163.0, 12.0, 163.0, 24.0, 161.0, 12.0, 161.0, 8.0, 163.0, 8.0, 163.0, 12.0, 0.0, 84.0, 16.0, 84.0, 32.0, 84.0, 32.0, 92.0, 0.0, 92.0, 0.0, 92.0, 32.0, 92.0, 32.0, 96.0, 0.0, 96.0, 0.0, 96.0, 32.0, 96.0, 32.0, 108.0, 0.0, 108.0, 0.0, 108.0, 32.0, 108.0, 32.0, 112.0, 0.0, 112.0, 0.0, 112.0, 32.0, 112.0, 32.0, 124.0, 0.0, 124.0, 0.0, 124.0, 32.0, 124.0, 32.0, 128.0, 0.0, 128.0, 0.0, 128.0, 32.0, 128.0, 32.0, 140.0, 0.0, 140.0, 0.0, 140.0, 32.0, 140.0, 32.0, 144.0, 0.0, 144.0, 0.0, 144.0, 32.0, 144.0, 32.0, 156.0, 0.0, 156.0, 0.0, 156.0, 32.0, 156.0, 32.0, 160.0, 0.0, 160.0, 124.0, 84.0, 124.0, 76.0, 132.0, 76.0, 132.0, 84.0, 124.0, 76.0, 124.0, 72.0, 132.0, 72.0, 132.0, 76.0, 124.0, 72.0, 124.0, 60.0, 132.0, 60.0, 132.0, 72.0, 124.0, 60.0, 124.0, 56.0, 132.0, 56.0, 132.0, 60.0, 124.0, 56.0, 124.0, 44.0, 132.0, 44.0, 132.0, 56.0, 124.0, 44.0, 124.0, 40.0, 132.0, 40.0, 132.0, 44.0, 124.0, 40.0, 124.0, 28.0, 132.0, 28.0, 132.0, 40.0, 124.0, 28.0, 124.0, 24.0, 132.0, 24.0, 132.0, 28.0, 124.0, 24.0, 124.0, 12.0, 132.0, 12.0, 132.0, 24.0, 124.0, 12.0, 124.0, 8.0, 132.0, 8.0, 132.0, 12.0, 82.45, 60.0, 82.45, 56.0, 82.55, 56.0, 82.55, 60.0, 82.45, 28.0, 82.45, 24.0, 82.55, 24.0, 82.55, 28.0, 80.0, 60.0, 80.0, 56.0, 82.45, 56.0, 82.45, 60.0, 80.0, 28.0, 80.0, 24.0, 82.45, 24.0, 82.45, 28.0, 88.0, 24.0, 88.0, 28.0, 82.55, 28.0, 82.55, 24.0, 88.0, 56.0, 88.0, 60.0, 82.55, 60.0, 82.55, 56.0, 44.0, 60.0, 44.0, 72.0, 38.55, 72.0, 38.55, 60.0, 44.0, 133.5, 44.0, 128.0, 48.0, 128.0, 48.0, 133.5, 44.0, 44.0, 44.0, 56.0, 38.55, 56.0, 38.55, 44.0, 44.0, 28.0, 44.0, 40.0, 38.55, 40.0, 38.55, 28.0, 44.0, 12.0, 44.0, 24.0, 38.55, 24.0, 38.55, 12.0, 36.0, 24.0, 36.0, 12.0, 38.45, 12.0, 38.45, 24.0, 36.0, 40.0, 36.0, 28.0, 38.45, 28.0, 38.45, 40.0, 36.0, 56.0, 36.0, 44.0, 38.45, 44.0, 38.45, 56.0, 36.0, 72.0, 36.0, 60.0, 38.45, 60.0, 38.45, 72.0, 38.45, 24.0, 38.45, 12.0, 38.55, 12.0, 38.55, 24.0, 38.45, 40.0, 38.45, 28.0, 38.55, 28.0, 38.55, 40.0, 38.45, 56.0, 38.45, 44.0, 38.55, 44.0, 38.55, 56.0, 38.45, 72.0, 38.45, 60.0, 38.55, 60.0, 38.55, 72.0, 60.0, 136.0, 60.0, 133.5, 64.0, 133.5, 64.0, 136.0, 52.0, 140.0, 52.0, 136.0, 56.0, 136.0, 56.0, 140.0, 36.0, 40.0, 38.45, 40.0, 38.45, 44.0, 36.0, 44.0, 44.0, 40.0, 44.0, 44.0, 38.55, 44.0, 38.55, 40.0, 44.0, 133.5, 44.0, 133.5, 40.0, 133.5, 40.0, 133.5, 36.0, 8.0, 38.45, 8.0, 38.45, 12.0, 36.0, 12.0, 44.0, 8.0, 44.0, 12.0, 38.55, 12.0, 38.55, 8.0, 38.55, 12.0, 38.45, 12.0, 38.45, 8.0, 38.55, 8.0, 130.0, 129.0, 130.0, 134.5, 126.0, 134.5, 126.0, 129.0, 38.55, 44.0, 38.45, 44.0, 38.45, 40.0, 38.55, 40.0, 44.0, 133.5, 44.0, 133.5, 48.0, 133.5, 48.0, 133.5, 74.45, 84.0, 74.55, 84.0, 74.55, 98.5, 74.45, 98.5, 74.55, 116.0, 74.45, 116.0, 74.45, 101.5, 74.55, 101.5, 46.5, 124.0, 47.5, 125.0, 32.0, 125.0, 32.0, 124.0, 49.5, 122.5, 49.5, 122.5, 64.0, 122.5, 64.0, 122.5, 32.0, 122.5, 32.0, 122.5, 46.5, 122.5, 46.5, 122.5, 48.0, 128.0, 48.0, 125.0, 48.5, 125.0, 64.0, 125.0, 64.0, 128.0, 48.5, 125.0, 49.5, 124.0, 64.0, 124.0, 64.0, 125.0, 46.5, 124.0, 32.0, 124.0, 32.0, 122.5, 46.5, 122.5, 32.0, 122.5, 32.0, 120.0, 46.5, 120.0, 46.5, 122.5, 44.0, 0.0, 44.0, 8.0, 38.55, 8.0, 38.55, 0.0, 40.0, 0.0, 41.0, 0.0, 64.0, 122.5, 64.0, 124.0, 49.5, 124.0, 49.5, 122.5, 64.0, 120.0, 64.0, 122.5, 49.5, 122.5, 49.5, 120.0, 74.45, 84.0, 74.45, 98.5, 72.0, 98.5, 72.0, 84.0, 74.45, 116.0, 72.0, 116.0, 72.0, 101.5, 74.45, 101.5, 77.0, 116.0, 76.0, 116.0, 76.0, 101.5, 77.0, 100.5, 76.0, 84.0, 77.0, 84.0, 77.0, 99.5, 76.0, 98.5, 76.0, 84.0, 76.0, 98.5, 74.55, 98.5, 74.55, 84.0, 76.0, 116.0, 74.55, 116.0, 74.55, 101.5, 76.0, 101.5, 80.0, 100.0, 80.0, 116.0, 77.0, 116.0, 77.0, 100.5, 77.0, 100.0, 38.55, 76.0, 38.45, 76.0, 38.45, 72.0, 38.55, 72.0, 44.0, 72.0, 44.0, 76.0, 38.55, 76.0, 38.55, 72.0, 28.0, 76.0, 28.0, 72.0, 36.0, 72.0, 36.0, 76.0, 38.45, 76.0, 36.0, 76.0, 36.0, 72.0, 38.45, 72.0, 80.0, 84.0, 80.0, 100.0, 77.0, 100.0, 77.0, 99.5, 77.0, 84.0, 32.0, 128.0, 32.0, 125.0, 47.5, 125.0, 48.0, 125.0, 48.0, 128.0, 118.0, 137.0, 118.0, 131.5, 122.0, 131.5, 122.0, 137.0, 60.0, 133.5, 60.0, 133.5, 56.0, 133.5, 56.0, 133.5, 52.0, 128.0, 52.0, 133.5, 48.0, 133.5, 48.0, 128.0, 122.0, 137.0, 122.0, 134.5, 126.0, 134.5, 126.0, 137.0, 110.0, 134.5, 110.0, 134.5, 114.0, 134.5, 114.0, 134.5, 118.0, 131.5, 118.0, 129.0, 122.0, 129.0, 122.0, 131.5, 72.0, 135.0, 76.0, 135.0, 76.0, 139.0, 72.0, 139.0, 110.0, 134.5, 110.0, 129.0, 114.0, 129.0, 114.0, 134.5, 44.0, 140.0, 44.0, 136.0, 48.0, 136.0, 48.0, 140.0, 134.0, 129.0, 138.0, 129.0, 138.0, 134.5, 134.0, 134.5, 134.0, 129.0, 134.0, 131.5, 130.0, 131.5, 130.0, 129.0, 134.0, 137.0, 130.0, 137.0, 130.0, 131.5, 134.0, 131.5, 134.0, 137.0, 134.0, 134.5, 138.0, 134.5, 138.0, 137.0, 138.0, 134.5, 138.0, 134.5, 134.0, 134.5, 134.0, 134.5, 130.0, 131.5, 130.0, 131.5, 134.0, 131.5, 134.0, 131.5, 60.0, 133.5, 60.0, 128.0, 64.0, 128.0, 64.0, 133.5, 130.0, 134.5, 130.0, 134.5, 126.0, 134.5, 126.0, 134.5, 60.0, 133.5, 60.0, 133.5, 64.0, 133.5, 64.0, 133.5, 44.0, 133.5, 44.0, 136.0, 40.0, 136.0, 40.0, 133.5, 44.0, 128.0, 44.0, 133.5, 40.0, 133.5, 40.0, 128.0, 76.0, 139.0, 76.0, 135.0, 80.0, 135.0, 80.0, 139.0, 40.0, 140.0, 40.0, 136.0, 44.0, 136.0, 44.0, 140.0, 44.0, 136.0, 44.0, 133.5, 48.0, 133.5, 48.0, 136.0, 130.0, 134.5, 130.0, 137.0, 126.0, 137.0, 126.0, 134.5, 48.0, 140.0, 48.0, 136.0, 52.0, 136.0, 52.0, 140.0, 64.0, 133.5, 68.0, 133.5, 68.0, 133.5, 64.0, 133.5, 72.0, 136.5, 68.0, 136.5, 68.0, 136.5, 72.0, 136.5, 52.0, 130.5, 56.0, 130.5, 56.0, 130.5, 52.0, 130.5, 64.0, 131.0, 68.0, 131.0, 68.0, 133.5, 64.0, 133.5, 72.0, 139.0, 68.0, 139.0, 68.0, 136.5, 72.0, 136.5, 52.0, 128.0, 56.0, 128.0, 56.0, 130.5, 52.0, 130.5, 56.0, 136.0, 52.0, 136.0, 52.0, 130.5, 56.0, 130.5, 68.0, 131.0, 72.0, 131.0, 72.0, 136.5, 68.0, 136.5, 68.0, 139.0, 64.0, 139.0, 64.0, 133.5, 68.0, 133.5, 114.0, 137.0, 114.0, 134.5, 118.0, 134.5, 118.0, 137.0, 114.0, 134.5, 114.0, 134.5, 118.0, 134.5, 118.0, 134.5, 60.0, 128.0, 60.0, 133.5, 56.0, 133.5, 56.0, 128.0, 52.0, 133.5, 52.0, 136.0, 48.0, 136.0, 48.0, 133.5, 118.0, 131.5, 118.0, 131.5, 122.0, 131.5, 122.0, 131.5, 80.0, 131.0, 80.0, 135.0, 76.0, 135.0, 76.0, 131.0, 122.0, 134.5, 122.0, 129.0, 126.0, 129.0, 126.0, 134.5, 114.0, 134.5, 114.0, 129.0, 118.0, 129.0, 118.0, 134.5, 110.0, 137.0, 110.0, 134.5, 114.0, 134.5, 114.0, 137.0, 60.0, 133.5, 60.0, 136.0, 56.0, 136.0, 56.0, 133.5, 52.0, 133.5, 52.0, 133.5, 48.0, 133.5, 48.0, 133.5, 76.0, 131.0, 76.0, 135.0, 72.0, 135.0, 72.0, 131.0, 60.0, 136.0, 60.0, 140.0, 56.0, 140.0, 56.0, 136.0, 64.0, 136.0, 64.0, 140.0, 60.0, 140.0, 60.0, 136.0, 122.0, 134.5, 122.0, 134.5, 126.0, 134.5, 126.0, 134.5, 112.0, 8.0, 112.0, 12.0, 108.0, 12.0, 108.0, 8.0, 136.0, 44.0, 136.0, 40.0, 140.0, 40.0, 140.0, 44.0, 68.0, 44.0, 68.0, 56.0, 64.0, 56.0, 64.0, 44.0, 112.0, 0.0, 112.0, 8.0, 108.0, 8.0, 108.0, 0.0, 136.0, 40.0, 136.0, 28.0, 140.0, 28.0, 140.0, 40.0, 68.0, 40.0, 68.0, 44.0, 64.0, 44.0, 64.0, 40.0, 136.0, 28.0, 136.0, 24.0, 140.0, 24.0, 140.0, 28.0, 68.0, 28.0, 68.0, 40.0, 64.0, 40.0, 64.0, 28.0, 134.0, 84.0, 134.0, 99.0, 122.0, 99.0, 122.0, 84.0, 24.0, 56.0, 24.0, 60.0, 20.0, 60.0, 20.0, 56.0, 136.0, 24.0, 136.0, 12.0, 140.0, 12.0, 140.0, 24.0, 68.0, 24.0, 68.0, 28.0, 64.0, 28.0, 64.0, 24.0, 24.0, 44.0, 24.0, 56.0, 20.0, 56.0, 20.0, 44.0, 136.0, 12.0, 136.0, 8.0, 140.0, 8.0, 140.0, 12.0, 24.0, 40.0, 24.0, 44.0, 20.0, 44.0, 20.0, 40.0, 136.0, 8.0, 136.0, 0.0, 140.0, 0.0, 140.0, 8.0, 134.0, 114.0, 122.0, 114.0, 122.0, 99.0, 134.0, 99.0, 64.0, 108.0, 49.5, 108.0, 49.5, 104.0, 64.0, 104.0, 72.0, 40.0, 72.0, 44.0, 68.0, 44.0, 68.0, 40.0, 132.0, 24.0, 132.0, 12.0, 136.0, 12.0, 136.0, 24.0, 72.0, 44.0, 72.0, 56.0, 68.0, 56.0, 68.0, 44.0, 132.0, 28.0, 132.0, 24.0, 136.0, 24.0, 136.0, 28.0, 116.0, 0.0, 116.0, 8.0, 112.0, 8.0, 112.0, 0.0, 72.0, 56.0, 72.0, 60.0, 68.0, 60.0, 68.0, 56.0, 132.0, 40.0, 132.0, 28.0, 136.0, 28.0, 136.0, 40.0, 116.0, 8.0, 116.0, 12.0, 112.0, 12.0, 112.0, 8.0, 72.0, 60.0, 72.0, 72.0, 68.0, 72.0, 68.0, 60.0, 132.0, 44.0, 132.0, 40.0, 136.0, 40.0, 136.0, 44.0, 116.0, 12.0, 116.0, 24.0, 112.0, 24.0, 112.0, 12.0, 72.0, 72.0, 72.0, 76.0, 68.0, 76.0, 68.0, 72.0, 132.0, 56.0, 132.0, 44.0, 136.0, 44.0, 136.0, 56.0, 116.0, 24.0, 116.0, 28.0, 112.0, 28.0, 112.0, 24.0, 72.0, 76.0, 72.0, 84.0, 68.0, 84.0, 68.0, 76.0, 28.0, 0.0, 28.0, 8.0, 24.0, 8.0, 24.0, 0.0, 132.0, 60.0, 132.0, 56.0, 136.0, 56.0, 136.0, 60.0, 116.0, 28.0, 116.0, 40.0, 112.0, 40.0, 112.0, 28.0, 28.0, 8.0, 28.0, 12.0, 24.0, 12.0, 24.0, 8.0, 132.0, 72.0, 132.0, 60.0, 136.0, 60.0, 136.0, 72.0, 116.0, 40.0, 116.0, 44.0, 112.0, 44.0, 112.0, 40.0, 28.0, 12.0, 28.0, 24.0, 24.0, 24.0, 24.0, 12.0, 64.0, 60.0, 64.0, 72.0, 60.0, 72.0, 60.0, 60.0, 142.0, 114.0, 142.0, 129.0, 138.0, 129.0, 138.0, 114.0, 92.0, 138.0, 92.0, 123.0, 96.0, 123.0, 96.0, 138.0, 108.0, 24.0, 108.0, 28.0, 104.0, 28.0, 104.0, 24.0, 64.0, 56.0, 64.0, 60.0, 60.0, 60.0, 60.0, 56.0, 36.0, 143.0, 32.0, 143.0, 32.0, 128.0, 36.0, 128.0, 108.0, 12.0, 108.0, 24.0, 104.0, 24.0, 104.0, 12.0, 64.0, 44.0, 64.0, 56.0, 60.0, 56.0, 60.0, 44.0, 108.0, 8.0, 108.0, 12.0, 104.0, 12.0, 104.0, 8.0, 140.0, 56.0, 140.0, 44.0, 144.0, 44.0, 144.0, 56.0, 64.0, 40.0, 64.0, 44.0, 60.0, 44.0, 60.0, 40.0, 108.0, 0.0, 108.0, 8.0, 104.0, 8.0, 104.0, 0.0, 140.0, 44.0, 140.0, 40.0, 144.0, 40.0, 144.0, 44.0, 64.0, 28.0, 64.0, 40.0, 60.0, 40.0, 60.0, 28.0, 140.0, 40.0, 140.0, 28.0, 144.0, 28.0, 144.0, 40.0, 20.0, 44.0, 20.0, 56.0, 16.0, 56.0, 16.0, 44.0, 68.0, 56.0, 68.0, 60.0, 64.0, 60.0, 64.0, 56.0, 136.0, 56.0, 136.0, 44.0, 140.0, 44.0, 140.0, 56.0, 112.0, 12.0, 112.0, 24.0, 108.0, 24.0, 108.0, 12.0, 68.0, 60.0, 68.0, 72.0, 64.0, 72.0, 64.0, 60.0, 136.0, 60.0, 136.0, 56.0, 140.0, 56.0, 140.0, 60.0, 112.0, 24.0, 112.0, 28.0, 108.0, 28.0, 108.0, 24.0, 68.0, 72.0, 68.0, 76.0, 64.0, 76.0, 64.0, 72.0, 112.0, 28.0, 112.0, 40.0, 108.0, 40.0, 108.0, 28.0, 24.0, 0.0, 24.0, 8.0, 20.0, 8.0, 20.0, 0.0, 112.0, 40.0, 112.0, 44.0, 108.0, 44.0, 108.0, 40.0, 24.0, 8.0, 24.0, 12.0, 20.0, 12.0, 20.0, 8.0, 92.0, 123.0, 92.0, 138.0, 88.0, 138.0, 88.0, 123.0, 112.0, 44.0, 112.0, 56.0, 108.0, 56.0, 108.0, 44.0, 24.0, 12.0, 24.0, 24.0, 20.0, 24.0, 20.0, 12.0, 68.0, 76.0, 68.0, 84.0, 64.0, 84.0, 64.0, 76.0, 112.0, 56.0, 112.0, 60.0, 108.0, 60.0, 108.0, 56.0, 96.0, 138.0, 96.0, 123.0, 100.0, 123.0, 100.0, 138.0, 24.0, 24.0, 24.0, 28.0, 20.0, 28.0, 20.0, 24.0, 46.5, 108.0, 32.0, 108.0, 32.0, 104.0, 46.5, 104.0, 24.0, 28.0, 24.0, 40.0, 20.0, 40.0, 20.0, 28.0, 64.0, 100.0, 49.5, 100.0, 49.5, 96.0, 64.0, 96.0, 84.0, 138.0, 84.0, 123.0, 88.0, 123.0, 88.0, 138.0, 144.0, 44.0, 144.0, 40.0, 148.0, 40.0, 148.0, 44.0, 46.5, 100.0, 32.0, 100.0, 32.0, 96.0, 46.5, 96.0, 16.0, 40.0, 16.0, 44.0, 12.0, 44.0, 12.0, 40.0, 144.0, 40.0, 144.0, 28.0, 148.0, 28.0, 148.0, 40.0, 60.0, 76.0, 60.0, 84.0, 56.0, 84.0, 56.0, 76.0, 110.0, 99.0, 110.0, 84.0, 122.0, 84.0, 122.0, 99.0, 16.0, 28.0, 16.0, 40.0, 12.0, 40.0, 12.0, 28.0, 110.0, 99.0, 122.0, 99.0, 122.0, 114.0, 110.0, 114.0, 144.0, 28.0, 144.0, 24.0, 148.0, 24.0, 148.0, 28.0, 16.0, 24.0, 16.0, 28.0, 12.0, 28.0, 12.0, 24.0, 144.0, 24.0, 144.0, 12.0, 148.0, 12.0, 148.0, 24.0, 16.0, 12.0, 16.0, 24.0, 12.0, 24.0, 12.0, 12.0, 80.0, 116.0, 80.0, 131.0, 76.0, 131.0, 76.0, 116.0, 108.0, 28.0, 108.0, 40.0, 104.0, 40.0, 104.0, 28.0, 64.0, 72.0, 64.0, 76.0, 60.0, 76.0, 60.0, 72.0, 108.0, 40.0, 108.0, 44.0, 104.0, 44.0, 104.0, 40.0, 20.0, 0.0, 20.0, 8.0, 16.0, 8.0, 16.0, 0.0, 108.0, 44.0, 108.0, 56.0, 104.0, 56.0, 104.0, 44.0, 20.0, 8.0, 20.0, 12.0, 16.0, 12.0, 16.0, 8.0, 20.0, 12.0, 20.0, 24.0, 16.0, 24.0, 16.0, 12.0, 140.0, 8.0, 140.0, 0.0, 144.0, 0.0, 144.0, 8.0, 20.0, 24.0, 20.0, 28.0, 16.0, 28.0, 16.0, 24.0, 64.0, 76.0, 64.0, 84.0, 60.0, 84.0, 60.0, 76.0, 140.0, 12.0, 140.0, 8.0, 144.0, 8.0, 144.0, 12.0, 20.0, 28.0, 20.0, 40.0, 16.0, 40.0, 16.0, 28.0, 46.5, 104.0, 32.0, 104.0, 32.0, 100.0, 46.5, 100.0, 140.0, 24.0, 140.0, 12.0, 144.0, 12.0, 144.0, 24.0, 20.0, 40.0, 20.0, 44.0, 16.0, 44.0, 16.0, 40.0, 64.0, 104.0, 49.5, 104.0, 49.5, 100.0, 64.0, 100.0, 140.0, 28.0, 140.0, 24.0, 144.0, 24.0, 144.0, 28.0, 148.0, 8.0, 148.0, 0.0, 152.0, 0.0, 152.0, 8.0, 138.0, 114.0, 138.0, 99.0, 142.0, 99.0, 142.0, 114.0, 36.0, 128.0, 40.0, 128.0, 40.0, 143.0, 36.0, 143.0, 56.0, 56.0, 56.0, 60.0, 52.0, 60.0, 52.0, 56.0, 126.0, 114.0, 126.0, 129.0, 122.0, 129.0, 122.0, 114.0, 12.0, 28.0, 12.0, 40.0, 8.0, 40.0, 8.0, 28.0, 56.0, 44.0, 56.0, 56.0, 52.0, 56.0, 52.0, 44.0, 12.0, 24.0, 12.0, 28.0, 8.0, 28.0, 8.0, 24.0, 100.0, 28.0, 100.0, 40.0, 96.0, 40.0, 96.0, 28.0, 12.0, 12.0, 12.0, 24.0, 8.0, 24.0, 8.0, 12.0, 100.0, 24.0, 100.0, 28.0, 96.0, 28.0, 96.0, 24.0, 64.0, 96.0, 49.5, 96.0, 49.5, 92.0, 64.0, 92.0, 104.0, 0.0, 104.0, 8.0, 100.0, 8.0, 100.0, 0.0, 104.0, 8.0, 104.0, 12.0, 100.0, 12.0, 100.0, 8.0, 60.0, 40.0, 60.0, 44.0, 56.0, 44.0, 56.0, 40.0, 138.0, 84.0, 138.0, 99.0, 134.0, 99.0, 134.0, 84.0, 104.0, 12.0, 104.0, 24.0, 100.0, 24.0, 100.0, 12.0, 60.0, 44.0, 60.0, 56.0, 56.0, 56.0, 56.0, 44.0, 104.0, 24.0, 104.0, 28.0, 100.0, 28.0, 100.0, 24.0, 60.0, 56.0, 60.0, 60.0, 56.0, 60.0, 56.0, 56.0, 104.0, 28.0, 104.0, 40.0, 100.0, 40.0, 100.0, 28.0, 60.0, 60.0, 60.0, 72.0, 56.0, 72.0, 56.0, 60.0, 104.0, 40.0, 104.0, 44.0, 100.0, 44.0, 100.0, 40.0, 60.0, 72.0, 60.0, 76.0, 56.0, 76.0, 56.0, 72.0, 16.0, 0.0, 16.0, 8.0, 12.0, 8.0, 12.0, 0.0, 144.0, 8.0, 144.0, 0.0, 148.0, 0.0, 148.0, 8.0, 16.0, 8.0, 16.0, 12.0, 12.0, 12.0, 12.0, 8.0, 144.0, 12.0, 144.0, 8.0, 148.0, 8.0, 148.0, 12.0, 130.0, 114.0, 130.0, 129.0, 126.0, 129.0, 126.0, 114.0, 96.0, 24.0, 96.0, 28.0, 92.0, 28.0, 92.0, 24.0, 52.0, 76.0, 52.0, 84.0, 48.0, 84.0, 48.0, 76.0, 8.0, 0.0, 8.0, 8.0, 4.0, 8.0, 4.0, 0.0, 96.0, 12.0, 96.0, 24.0, 92.0, 24.0, 92.0, 12.0, 64.0, 116.0, 76.0, 116.0, 76.0, 131.0, 64.0, 131.0, 52.0, 72.0, 52.0, 76.0, 48.0, 76.0, 48.0, 72.0, 110.0, 129.0, 110.0, 114.0, 122.0, 114.0, 122.0, 129.0, 96.0, 8.0, 96.0, 12.0, 92.0, 12.0, 92.0, 8.0, 152.0, 28.0, 152.0, 24.0, 156.0, 24.0, 156.0, 28.0, 56.0, 60.0, 56.0, 72.0, 52.0, 72.0, 52.0, 60.0, 148.0, 12.0, 148.0, 8.0, 152.0, 8.0, 152.0, 12.0, 104.0, 123.0, 104.0, 108.0, 108.0, 108.0, 108.0, 123.0, 100.0, 0.0, 100.0, 8.0, 96.0, 8.0, 96.0, 0.0, 56.0, 72.0, 56.0, 76.0, 52.0, 76.0, 52.0, 72.0, 148.0, 24.0, 148.0, 12.0, 152.0, 12.0, 152.0, 24.0, 56.0, 76.0, 56.0, 84.0, 52.0, 84.0, 52.0, 76.0, 100.0, 8.0, 100.0, 12.0, 96.0, 12.0, 96.0, 8.0, 12.0, 0.0, 12.0, 8.0, 8.0, 8.0, 8.0, 0.0, 148.0, 28.0, 148.0, 24.0, 152.0, 24.0, 152.0, 28.0, 46.5, 96.0, 32.0, 96.0, 32.0, 92.0, 46.5, 92.0, 100.0, 12.0, 100.0, 24.0, 96.0, 24.0, 96.0, 12.0, 12.0, 8.0, 12.0, 12.0, 8.0, 12.0, 8.0, 8.0, 148.0, 40.0, 148.0, 28.0, 152.0, 28.0, 152.0, 40.0, 84.0, 138.0, 80.0, 138.0, 80.0, 123.0, 84.0, 123.0, 104.0, 123.0, 104.0, 138.0, 100.0, 138.0, 100.0, 123.0, 48.0, 60.0, 48.0, 72.0, 44.0, 72.0, 44.0, 60.0, 134.0, 114.0, 134.0, 129.0, 130.0, 129.0, 130.0, 114.0, 92.0, 8.0, 92.0, 12.0, 88.0, 12.0, 88.0, 8.0, 92.0, 0.0, 92.0, 8.0, 88.0, 8.0, 88.0, 0.0, 64.0, 88.0, 49.5, 88.0, 49.5, 84.0, 64.0, 84.0, 104.0, 138.0, 104.0, 123.0, 108.0, 123.0, 108.0, 138.0, 8.0, 8.0, 8.0, 12.0, 4.0, 12.0, 4.0, 8.0, 142.0, 84.0, 142.0, 99.0, 138.0, 99.0, 138.0, 84.0, 46.5, 92.0, 32.0, 92.0, 32.0, 88.0, 46.5, 88.0, 8.0, 12.0, 8.0, 24.0, 4.0, 24.0, 4.0, 12.0, 64.0, 92.0, 49.5, 92.0, 49.5, 88.0, 64.0, 88.0, 152.0, 8.0, 152.0, 0.0, 156.0, 0.0, 156.0, 8.0, 8.0, 24.0, 8.0, 28.0, 4.0, 28.0, 4.0, 24.0, 152.0, 12.0, 152.0, 8.0, 156.0, 8.0, 156.0, 12.0, 52.0, 56.0, 52.0, 60.0, 48.0, 60.0, 48.0, 56.0, 152.0, 24.0, 152.0, 12.0, 156.0, 12.0, 156.0, 24.0, 96.0, 0.0, 96.0, 8.0, 92.0, 8.0, 92.0, 0.0, 52.0, 60.0, 52.0, 72.0, 48.0, 72.0, 48.0, 60.0, 110.0, 108.0, 95.5, 108.0, 95.0, 100.0, 110.0, 100.0, 80.0, 108.0, 80.0, 96.0, 95.0, 96.0, 95.0, 108.0, 110.0, 100.0, 95.0, 100.0, 95.0, 96.0, 110.0, 96.0, 80.0, 96.0, 80.0, 92.0, 95.0, 92.0, 95.0, 96.0, 110.0, 96.0, 95.0, 96.0, 95.0, 84.0, 110.0, 84.0, 80.0, 92.0, 80.5, 84.0, 95.0, 84.0, 95.0, 92.0, 92.0, 12.0, 92.0, 24.0, 88.0, 24.0, 88.0, 12.0, 48.0, 72.0, 48.0, 76.0, 44.0, 76.0, 44.0, 72.0, 4.0, 0.0, 4.0, 8.0, 0.0, 8.0, 0.0, 0.0, 156.0, 8.0, 156.0, 0.0, 160.0, 0.0, 160.0, 8.0, 4.0, 8.0, 4.0, 12.0, 0.0, 12.0, 0.0, 8.0, 48.0, 76.0, 48.0, 84.0, 44.0, 84.0, 44.0, 76.0, 156.0, 12.0, 156.0, 8.0, 160.0, 8.0, 160.0, 12.0, 4.0, 12.0, 4.0, 24.0, 0.0, 24.0, 0.0, 12.0, 46.5, 88.0, 32.0, 88.0, 32.0, 84.0, 46.5, 84.0, 156.0, 24.0, 156.0, 12.0, 160.0, 12.0, 160.0, 24.0, 118.1, 86.0, 59.05, 86.0, 59.05, 0.0, 118.1, 0.0, 161.7, 132.0, 107.8, 132.0, 132.9, 95.0, 136.7, 95.0, 0.0, 0.0, 59.05, 0.0, 59.05, 86.0, 0.0, 86.0, 118.1, 0.0, 172.0, 0.0, 172.0, 86.0, 118.1, 86.0, 53.91, 172.0, 0.0, 172.0, 0.0, 86.0, 53.91, 86.0, 107.8, 86.0, 161.7, 86.0, 135.4, 90.0, 134.1, 90.0, 135.4, 90.0, 161.7, 86.0, 136.7, 91.0, 134.1, 90.0, 132.9, 91.0, 107.8, 86.0, 132.9, 95.0, 107.8, 132.0, 107.8, 86.0, 132.9, 91.0, 136.7, 91.0, 161.7, 86.0, 161.7, 132.0, 136.7, 95.0, 107.8, 132.0, 53.91, 132.0, 78.94, 95.0, 82.79, 95.0, 53.91, 86.0, 107.8, 86.0, 81.51, 90.0, 80.23, 90.0, 80.23, 90.0, 78.94, 91.0, 53.91, 86.0, 81.51, 90.0, 107.8, 86.0, 82.79, 91.0, 53.91, 132.0, 53.91, 86.0, 78.94, 91.0, 78.94, 95.0, 107.8, 86.0, 107.8, 132.0, 82.79, 95.0, 82.79, 91.0])
me_cube_001.materials.append(mat_tile)
me_cube_001.materials.append(mat_light)
me_cube_001.use_remesh_fix_poles = True
me_cube_001.use_remesh_preserve_attributes = False
me_cube_001.use_mirror_vertex_groups = False
me_cube_001.update()

# ---- objects
ob_cube = bpy.data.objects.new('Cube', me_cube_001)

# ---- transforms, parenting, visibility, modifiers, constraints
ob_cube.location = (0.0, 0.0, 0.0)
ob_cube.lineart.crease_threshold = 0.0

# ---- collection membership
col_collection.objects.link(ob_cube)

# ---- scene / render settings (as saved in the file)
scene.frame_start = 1; scene.frame_end = 250; scene.frame_set(1)
scene.render.engine = 'BLENDER_EEVEE_NEXT'
scene.cycles.use_denoising = False
scene.cycles.samples = 128
scene.cycles.sampling_pattern = 'TABULATED_SOBOL'
scene.cycles.use_adaptive_sampling = False
scene.cycles.use_light_tree = False
scene.view_settings.view_transform = 'Filmic'
bpy.context.view_layer.update()

# ---- added for rendering (the .blend has no active camera and no usable light): camera, sun
cam_auto = bpy.data.cameras.new('AutoCamera')
cam_auto.lens = 50.0
cam_auto.sensor_width = 36.0
cam_auto.clip_end = 1724.25
ob_auto_camera = bpy.data.objects.new('AutoCamera', cam_auto)
scene.collection.objects.link(ob_auto_camera)
ob_auto_camera.location = (98.2482, -75.8979, 64.5986)
ob_auto_camera.rotation_euler = (1.09748, -7.21219e-08, 0.694738)
scene.camera = ob_auto_camera
light_auto_sun = bpy.data.lights.new('AutoSun', 'SUN')
light_auto_sun.energy = 3.0
light_auto_sun.angle = 0.0523599
ob_auto_sun = bpy.data.objects.new('AutoSun', light_auto_sun)
scene.collection.objects.link(ob_auto_sun)
ob_auto_sun.rotation_euler = (0.872665, 0.174533, 0.523599)
bpy.context.view_layer.update()
